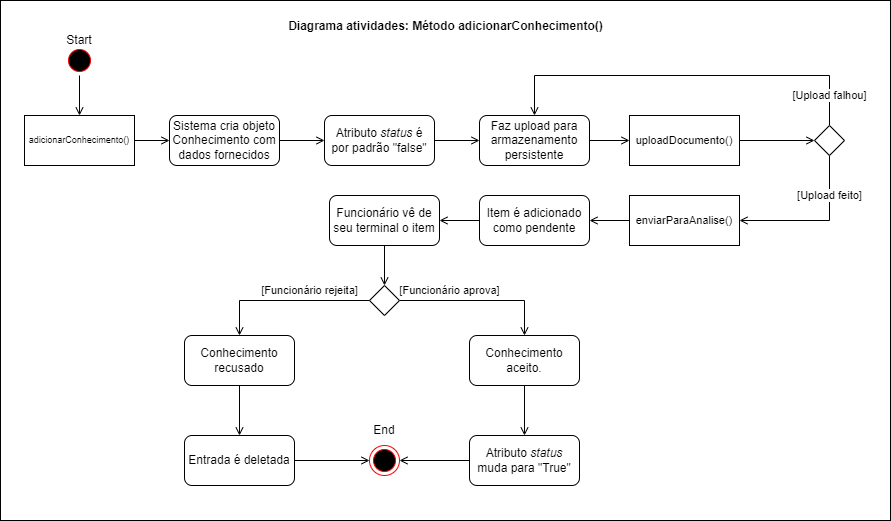

The diagram above was exported from draw.io. Its source (the exported page's mxGraphModel, read from the mxfile embedded in the PNG):
<mxGraphModel dx="1038" dy="521" grid="1" gridSize="10" guides="1" tooltips="1" connect="1" arrows="1" fold="1" page="1" pageScale="1" pageWidth="827" pageHeight="1169" math="0" shadow="0">
  <root>
    <mxCell id="0" />
    <mxCell id="Wfamv0xZQKY8arAzOLTm-1" value="Background" parent="0" />
    <mxCell id="Wfamv0xZQKY8arAzOLTm-2" value="" style="rounded=0;whiteSpace=wrap;html=1;fontSize=12;connectable=0;allowArrows=0;" parent="Wfamv0xZQKY8arAzOLTm-1" vertex="1">
      <mxGeometry x="390" y="330" width="890" height="520" as="geometry" />
    </mxCell>
    <mxCell id="Wfamv0xZQKY8arAzOLTm-3" value="Diagrama atividades: Método adicionarConhecimento()" style="text;html=1;strokeColor=none;fillColor=none;align=center;verticalAlign=middle;whiteSpace=wrap;rounded=0;fontSize=12;fontStyle=1" parent="Wfamv0xZQKY8arAzOLTm-1" vertex="1">
      <mxGeometry x="661.5" y="341" width="347" height="30" as="geometry" />
    </mxCell>
    <mxCell id="1" value="Atividades" parent="0" />
    <mxCell id="qpIeX8erUlRtWaujeON5-71" style="edgeStyle=orthogonalEdgeStyle;rounded=0;orthogonalLoop=1;jettySize=auto;html=1;endArrow=open;endFill=0;" parent="1" source="qpIeX8erUlRtWaujeON5-59" target="qpIeX8erUlRtWaujeON5-79" edge="1">
      <mxGeometry relative="1" as="geometry">
        <mxPoint x="469" y="445" as="targetPoint" />
      </mxGeometry>
    </mxCell>
    <mxCell id="qpIeX8erUlRtWaujeON5-59" value="" style="ellipse;html=1;shape=startState;fillColor=#000000;strokeColor=#ff0000;" parent="1" vertex="1">
      <mxGeometry x="454" y="375" width="30" height="30" as="geometry" />
    </mxCell>
    <mxCell id="qpIeX8erUlRtWaujeON5-60" value="Start" style="text;html=1;strokeColor=none;fillColor=none;align=center;verticalAlign=middle;whiteSpace=wrap;rounded=0;" parent="1" vertex="1">
      <mxGeometry x="439" y="355" width="60" height="30" as="geometry" />
    </mxCell>
    <mxCell id="qpIeX8erUlRtWaujeON5-82" style="edgeStyle=orthogonalEdgeStyle;rounded=0;orthogonalLoop=1;jettySize=auto;html=1;fontSize=9;endArrow=open;endFill=0;" parent="1" source="qpIeX8erUlRtWaujeON5-79" target="qpIeX8erUlRtWaujeON5-81" edge="1">
      <mxGeometry relative="1" as="geometry" />
    </mxCell>
    <mxCell id="qpIeX8erUlRtWaujeON5-79" value="adicionarConhecimento()" style="rounded=0;whiteSpace=wrap;html=1;fontSize=9;" parent="1" vertex="1">
      <mxGeometry x="414" y="445" width="110" height="50" as="geometry" />
    </mxCell>
    <mxCell id="qpIeX8erUlRtWaujeON5-145" style="edgeStyle=orthogonalEdgeStyle;rounded=0;orthogonalLoop=1;jettySize=auto;html=1;fontSize=11;fontColor=default;endArrow=open;endFill=0;" parent="1" source="qpIeX8erUlRtWaujeON5-81" target="qpIeX8erUlRtWaujeON5-144" edge="1">
      <mxGeometry relative="1" as="geometry" />
    </mxCell>
    <mxCell id="qpIeX8erUlRtWaujeON5-81" value="Sistema cria objeto Conhecimento com dados fornecidos" style="rounded=1;whiteSpace=wrap;html=1;" parent="1" vertex="1">
      <mxGeometry x="559" y="445" width="110" height="50" as="geometry" />
    </mxCell>
    <mxCell id="qpIeX8erUlRtWaujeON5-88" style="edgeStyle=orthogonalEdgeStyle;rounded=0;orthogonalLoop=1;jettySize=auto;html=1;fontSize=9;endArrow=open;endFill=0;" parent="1" source="qpIeX8erUlRtWaujeON5-84" target="qpIeX8erUlRtWaujeON5-87" edge="1">
      <mxGeometry relative="1" as="geometry" />
    </mxCell>
    <mxCell id="qpIeX8erUlRtWaujeON5-84" value="Faz upload para armazenamento persistente" style="rounded=1;whiteSpace=wrap;html=1;" parent="1" vertex="1">
      <mxGeometry x="869" y="445" width="110" height="50" as="geometry" />
    </mxCell>
    <mxCell id="qpIeX8erUlRtWaujeON5-133" style="edgeStyle=orthogonalEdgeStyle;rounded=0;orthogonalLoop=1;jettySize=auto;html=1;fontSize=11;fontColor=default;endArrow=open;endFill=0;" parent="1" source="qpIeX8erUlRtWaujeON5-87" target="qpIeX8erUlRtWaujeON5-130" edge="1">
      <mxGeometry relative="1" as="geometry" />
    </mxCell>
    <mxCell id="qpIeX8erUlRtWaujeON5-87" value="uploadDocumento()" style="rounded=0;whiteSpace=wrap;html=1;fontSize=11;" parent="1" vertex="1">
      <mxGeometry x="1019" y="445" width="110" height="50" as="geometry" />
    </mxCell>
    <mxCell id="qpIeX8erUlRtWaujeON5-127" style="edgeStyle=orthogonalEdgeStyle;rounded=0;orthogonalLoop=1;jettySize=auto;html=1;fontSize=11;fontColor=default;endArrow=open;endFill=0;" parent="1" source="qpIeX8erUlRtWaujeON5-91" target="qpIeX8erUlRtWaujeON5-126" edge="1">
      <mxGeometry relative="1" as="geometry" />
    </mxCell>
    <mxCell id="qpIeX8erUlRtWaujeON5-91" value="enviarParaAnalise()" style="rounded=0;whiteSpace=wrap;html=1;fontSize=11;" parent="1" vertex="1">
      <mxGeometry x="1019" y="525" width="110" height="50" as="geometry" />
    </mxCell>
    <mxCell id="qpIeX8erUlRtWaujeON5-96" style="edgeStyle=orthogonalEdgeStyle;rounded=0;orthogonalLoop=1;jettySize=auto;html=1;entryX=0.5;entryY=0;entryDx=0;entryDy=0;fontSize=11;endArrow=open;endFill=0;" parent="1" source="qpIeX8erUlRtWaujeON5-93" target="qpIeX8erUlRtWaujeON5-95" edge="1">
      <mxGeometry relative="1" as="geometry" />
    </mxCell>
    <mxCell id="qpIeX8erUlRtWaujeON5-93" value="Funcionário vê de seu terminal o item" style="rounded=1;whiteSpace=wrap;html=1;" parent="1" vertex="1">
      <mxGeometry x="719" y="525" width="110" height="50" as="geometry" />
    </mxCell>
    <mxCell id="qpIeX8erUlRtWaujeON5-99" value="[Funcionário rejeita]" style="edgeStyle=orthogonalEdgeStyle;rounded=0;orthogonalLoop=1;jettySize=auto;html=1;entryX=0.5;entryY=0;entryDx=0;entryDy=0;fontSize=11;endArrow=open;endFill=0;" parent="1" source="qpIeX8erUlRtWaujeON5-95" target="qpIeX8erUlRtWaujeON5-98" edge="1">
      <mxGeometry x="-0.2772" y="-10" relative="1" as="geometry">
        <mxPoint as="offset" />
      </mxGeometry>
    </mxCell>
    <mxCell id="qpIeX8erUlRtWaujeON5-101" value="[Funcionário aprova]" style="edgeStyle=orthogonalEdgeStyle;rounded=0;orthogonalLoop=1;jettySize=auto;html=1;fontSize=11;endArrow=open;endFill=0;" parent="1" source="qpIeX8erUlRtWaujeON5-95" target="qpIeX8erUlRtWaujeON5-100" edge="1">
      <mxGeometry x="-0.371" y="10" relative="1" as="geometry">
        <mxPoint as="offset" />
      </mxGeometry>
    </mxCell>
    <mxCell id="qpIeX8erUlRtWaujeON5-95" value="" style="rhombus;" parent="1" vertex="1">
      <mxGeometry x="759" y="615" width="30" height="30" as="geometry" />
    </mxCell>
    <mxCell id="qpIeX8erUlRtWaujeON5-142" style="edgeStyle=orthogonalEdgeStyle;rounded=0;orthogonalLoop=1;jettySize=auto;html=1;fontSize=11;fontColor=default;endArrow=open;endFill=0;" parent="1" source="qpIeX8erUlRtWaujeON5-98" target="qpIeX8erUlRtWaujeON5-141" edge="1">
      <mxGeometry relative="1" as="geometry" />
    </mxCell>
    <mxCell id="qpIeX8erUlRtWaujeON5-98" value="Conhecimento recusado" style="rounded=1;whiteSpace=wrap;html=1;" parent="1" vertex="1">
      <mxGeometry x="574" y="665" width="110" height="50" as="geometry" />
    </mxCell>
    <mxCell id="qpIeX8erUlRtWaujeON5-136" style="edgeStyle=orthogonalEdgeStyle;rounded=0;orthogonalLoop=1;jettySize=auto;html=1;fontSize=11;fontColor=default;endArrow=open;endFill=0;" parent="1" source="qpIeX8erUlRtWaujeON5-100" target="qpIeX8erUlRtWaujeON5-135" edge="1">
      <mxGeometry relative="1" as="geometry" />
    </mxCell>
    <mxCell id="qpIeX8erUlRtWaujeON5-100" value="Conhecimento aceito." style="rounded=1;whiteSpace=wrap;html=1;" parent="1" vertex="1">
      <mxGeometry x="859" y="665" width="110" height="50" as="geometry" />
    </mxCell>
    <mxCell id="qpIeX8erUlRtWaujeON5-128" style="edgeStyle=orthogonalEdgeStyle;rounded=0;orthogonalLoop=1;jettySize=auto;html=1;fontSize=11;fontColor=default;endArrow=open;endFill=0;" parent="1" source="qpIeX8erUlRtWaujeON5-126" target="qpIeX8erUlRtWaujeON5-93" edge="1">
      <mxGeometry relative="1" as="geometry" />
    </mxCell>
    <mxCell id="qpIeX8erUlRtWaujeON5-126" value="Item é adicionado como pendente" style="rounded=1;whiteSpace=wrap;html=1;" parent="1" vertex="1">
      <mxGeometry x="869" y="525" width="110" height="50" as="geometry" />
    </mxCell>
    <mxCell id="qpIeX8erUlRtWaujeON5-131" value="[Upload feito]" style="edgeStyle=orthogonalEdgeStyle;rounded=0;orthogonalLoop=1;jettySize=auto;html=1;fontSize=11;fontColor=default;endArrow=open;endFill=0;" parent="1" source="qpIeX8erUlRtWaujeON5-130" target="qpIeX8erUlRtWaujeON5-91" edge="1">
      <mxGeometry x="-0.4839" relative="1" as="geometry">
        <Array as="points">
          <mxPoint x="1219" y="550" />
        </Array>
        <mxPoint as="offset" />
      </mxGeometry>
    </mxCell>
    <mxCell id="qpIeX8erUlRtWaujeON5-134" value="[Upload falhou]" style="edgeStyle=orthogonalEdgeStyle;rounded=0;orthogonalLoop=1;jettySize=auto;html=1;entryX=0.5;entryY=0;entryDx=0;entryDy=0;fontSize=11;fontColor=default;endArrow=open;endFill=0;" parent="1" source="qpIeX8erUlRtWaujeON5-130" target="qpIeX8erUlRtWaujeON5-84" edge="1">
      <mxGeometry x="-0.8442" relative="1" as="geometry">
        <Array as="points">
          <mxPoint x="1219" y="405" />
          <mxPoint x="924" y="405" />
        </Array>
        <mxPoint as="offset" />
      </mxGeometry>
    </mxCell>
    <mxCell id="qpIeX8erUlRtWaujeON5-130" value="" style="rhombus;" parent="1" vertex="1">
      <mxGeometry x="1204" y="455" width="30" height="30" as="geometry" />
    </mxCell>
    <mxCell id="qpIeX8erUlRtWaujeON5-140" style="edgeStyle=orthogonalEdgeStyle;rounded=0;orthogonalLoop=1;jettySize=auto;html=1;fontSize=11;fontColor=default;endArrow=open;endFill=0;" parent="1" source="qpIeX8erUlRtWaujeON5-135" target="qpIeX8erUlRtWaujeON5-137" edge="1">
      <mxGeometry relative="1" as="geometry" />
    </mxCell>
    <mxCell id="qpIeX8erUlRtWaujeON5-135" value="Atributo &lt;i&gt;status &lt;/i&gt;muda para &quot;True&quot;" style="rounded=1;whiteSpace=wrap;html=1;" parent="1" vertex="1">
      <mxGeometry x="859" y="765" width="110" height="50" as="geometry" />
    </mxCell>
    <mxCell id="qpIeX8erUlRtWaujeON5-137" value="" style="ellipse;html=1;shape=endState;fillColor=#000000;strokeColor=#ff0000;rounded=0;fontSize=11;fontColor=default;" parent="1" vertex="1">
      <mxGeometry x="759" y="775" width="30" height="30" as="geometry" />
    </mxCell>
    <mxCell id="qpIeX8erUlRtWaujeON5-138" value="End" style="text;html=1;strokeColor=none;fillColor=none;align=center;verticalAlign=middle;whiteSpace=wrap;rounded=0;" parent="1" vertex="1">
      <mxGeometry x="744" y="745" width="60" height="30" as="geometry" />
    </mxCell>
    <mxCell id="qpIeX8erUlRtWaujeON5-143" style="edgeStyle=orthogonalEdgeStyle;rounded=0;orthogonalLoop=1;jettySize=auto;html=1;fontSize=11;fontColor=default;endArrow=open;endFill=0;" parent="1" source="qpIeX8erUlRtWaujeON5-141" target="qpIeX8erUlRtWaujeON5-137" edge="1">
      <mxGeometry relative="1" as="geometry" />
    </mxCell>
    <mxCell id="qpIeX8erUlRtWaujeON5-141" value="Entrada é deletada" style="rounded=1;whiteSpace=wrap;html=1;" parent="1" vertex="1">
      <mxGeometry x="574" y="765" width="110" height="50" as="geometry" />
    </mxCell>
    <mxCell id="qpIeX8erUlRtWaujeON5-146" style="edgeStyle=orthogonalEdgeStyle;rounded=0;orthogonalLoop=1;jettySize=auto;html=1;fontSize=11;fontColor=default;endArrow=open;endFill=0;" parent="1" source="qpIeX8erUlRtWaujeON5-144" target="qpIeX8erUlRtWaujeON5-84" edge="1">
      <mxGeometry relative="1" as="geometry" />
    </mxCell>
    <mxCell id="qpIeX8erUlRtWaujeON5-144" value="Atributo &lt;i&gt;status &lt;/i&gt;é&lt;br&gt;por padrão &quot;false&quot;" style="rounded=1;whiteSpace=wrap;html=1;" parent="1" vertex="1">
      <mxGeometry x="714" y="445" width="110" height="50" as="geometry" />
    </mxCell>
  </root>
</mxGraphModel>